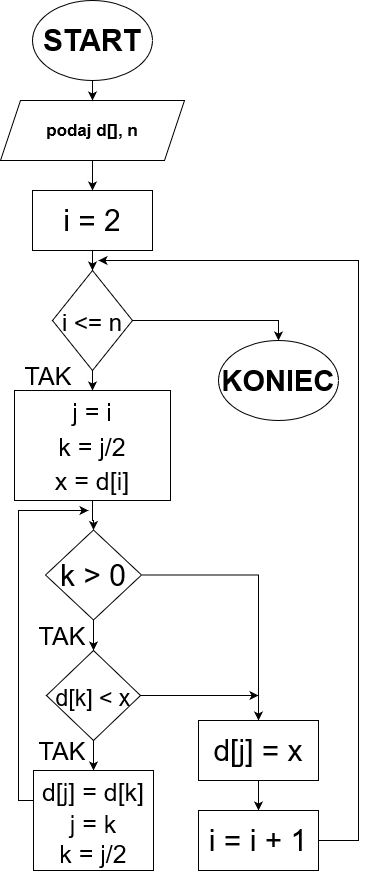

The diagram above was exported from draw.io. Its source (the exported page's mxGraphModel, read from the mxfile embedded in the PNG):
<mxGraphModel dx="1422" dy="780" grid="1" gridSize="10" guides="1" tooltips="1" connect="1" arrows="1" fold="1" page="1" pageScale="1" pageWidth="827" pageHeight="1169" math="0" shadow="0">
  <root>
    <mxCell id="0" />
    <mxCell id="1" parent="0" />
    <mxCell id="_9JopDiF5Xpf3ZH4XKps-1" value="&lt;font size=&quot;1&quot;&gt;&lt;b style=&quot;font-size: 30px&quot;&gt;START&lt;/b&gt;&lt;/font&gt;" style="ellipse;whiteSpace=wrap;html=1;" vertex="1" parent="1">
      <mxGeometry x="354" y="10" width="120" height="80" as="geometry" />
    </mxCell>
    <mxCell id="_9JopDiF5Xpf3ZH4XKps-2" value="&lt;font style=&quot;font-size: 17px&quot;&gt;&lt;b&gt;podaj d[], n&lt;/b&gt;&lt;/font&gt;" style="shape=parallelogram;perimeter=parallelogramPerimeter;whiteSpace=wrap;html=1;fixedSize=1;" vertex="1" parent="1">
      <mxGeometry x="322" y="110" width="184" height="60" as="geometry" />
    </mxCell>
    <mxCell id="_9JopDiF5Xpf3ZH4XKps-18" value="" style="edgeStyle=orthogonalEdgeStyle;rounded=0;orthogonalLoop=1;jettySize=auto;html=1;fontSize=30;" edge="1" parent="1" source="_9JopDiF5Xpf3ZH4XKps-3" target="_9JopDiF5Xpf3ZH4XKps-4">
      <mxGeometry relative="1" as="geometry" />
    </mxCell>
    <mxCell id="_9JopDiF5Xpf3ZH4XKps-3" value="i = 2" style="rounded=0;whiteSpace=wrap;html=1;fontSize=30;" vertex="1" parent="1">
      <mxGeometry x="354" y="200" width="120" height="60" as="geometry" />
    </mxCell>
    <mxCell id="_9JopDiF5Xpf3ZH4XKps-19" value="" style="edgeStyle=orthogonalEdgeStyle;rounded=0;orthogonalLoop=1;jettySize=auto;html=1;fontSize=30;" edge="1" parent="1" source="_9JopDiF5Xpf3ZH4XKps-4" target="_9JopDiF5Xpf3ZH4XKps-5">
      <mxGeometry relative="1" as="geometry" />
    </mxCell>
    <mxCell id="_9JopDiF5Xpf3ZH4XKps-20" value="" style="edgeStyle=orthogonalEdgeStyle;rounded=0;orthogonalLoop=1;jettySize=auto;html=1;fontSize=30;entryX=0.5;entryY=0;entryDx=0;entryDy=0;" edge="1" parent="1" source="_9JopDiF5Xpf3ZH4XKps-4" target="_9JopDiF5Xpf3ZH4XKps-6">
      <mxGeometry relative="1" as="geometry" />
    </mxCell>
    <mxCell id="_9JopDiF5Xpf3ZH4XKps-4" value="&lt;font style=&quot;font-size: 24px&quot;&gt;i &amp;lt;= n&lt;/font&gt;" style="rhombus;whiteSpace=wrap;html=1;fontSize=30;" vertex="1" parent="1">
      <mxGeometry x="374" y="280" width="80" height="100" as="geometry" />
    </mxCell>
    <mxCell id="_9JopDiF5Xpf3ZH4XKps-21" style="edgeStyle=orthogonalEdgeStyle;rounded=0;orthogonalLoop=1;jettySize=auto;html=1;entryX=0.5;entryY=0;entryDx=0;entryDy=0;fontSize=30;" edge="1" parent="1" source="_9JopDiF5Xpf3ZH4XKps-5" target="_9JopDiF5Xpf3ZH4XKps-7">
      <mxGeometry relative="1" as="geometry" />
    </mxCell>
    <mxCell id="_9JopDiF5Xpf3ZH4XKps-5" value="&lt;div style=&quot;font-size: 29px&quot;&gt;&lt;font style=&quot;font-size: 25px&quot;&gt;j = i&lt;/font&gt;&lt;/div&gt;&lt;div style=&quot;font-size: 29px&quot;&gt;&lt;font style=&quot;font-size: 25px&quot;&gt;k = j/2&lt;/font&gt;&lt;/div&gt;&lt;div style=&quot;font-size: 29px&quot;&gt;&lt;font style=&quot;font-size: 25px&quot;&gt;x = d[i]&lt;/font&gt;&lt;br&gt;&lt;/div&gt;" style="rounded=0;whiteSpace=wrap;html=1;fontSize=30;" vertex="1" parent="1">
      <mxGeometry x="336" y="400" width="156" height="110" as="geometry" />
    </mxCell>
    <mxCell id="_9JopDiF5Xpf3ZH4XKps-6" value="&lt;font size=&quot;1&quot;&gt;&lt;b&gt;&lt;font style=&quot;font-size: 29px&quot;&gt;KONIEC&lt;/font&gt;&lt;/b&gt;&lt;/font&gt;" style="ellipse;whiteSpace=wrap;html=1;fontSize=30;" vertex="1" parent="1">
      <mxGeometry x="540" y="350" width="120" height="80" as="geometry" />
    </mxCell>
    <mxCell id="_9JopDiF5Xpf3ZH4XKps-22" value="" style="edgeStyle=orthogonalEdgeStyle;rounded=0;orthogonalLoop=1;jettySize=auto;html=1;fontSize=30;" edge="1" parent="1" source="_9JopDiF5Xpf3ZH4XKps-7" target="_9JopDiF5Xpf3ZH4XKps-8">
      <mxGeometry relative="1" as="geometry" />
    </mxCell>
    <mxCell id="_9JopDiF5Xpf3ZH4XKps-24" style="edgeStyle=orthogonalEdgeStyle;rounded=0;orthogonalLoop=1;jettySize=auto;html=1;fontSize=30;" edge="1" parent="1" source="_9JopDiF5Xpf3ZH4XKps-7" target="_9JopDiF5Xpf3ZH4XKps-10">
      <mxGeometry relative="1" as="geometry" />
    </mxCell>
    <mxCell id="_9JopDiF5Xpf3ZH4XKps-7" value="k &amp;gt; 0" style="rhombus;whiteSpace=wrap;html=1;fontSize=30;" vertex="1" parent="1">
      <mxGeometry x="367" y="539.5" width="96" height="90" as="geometry" />
    </mxCell>
    <mxCell id="_9JopDiF5Xpf3ZH4XKps-25" style="edgeStyle=orthogonalEdgeStyle;rounded=0;orthogonalLoop=1;jettySize=auto;html=1;fontSize=30;" edge="1" parent="1" source="_9JopDiF5Xpf3ZH4XKps-8">
      <mxGeometry relative="1" as="geometry">
        <mxPoint x="580" y="705" as="targetPoint" />
      </mxGeometry>
    </mxCell>
    <mxCell id="_9JopDiF5Xpf3ZH4XKps-31" value="" style="edgeStyle=orthogonalEdgeStyle;rounded=0;orthogonalLoop=1;jettySize=auto;html=1;fontSize=23;" edge="1" parent="1" source="_9JopDiF5Xpf3ZH4XKps-8" target="_9JopDiF5Xpf3ZH4XKps-9">
      <mxGeometry relative="1" as="geometry" />
    </mxCell>
    <mxCell id="_9JopDiF5Xpf3ZH4XKps-8" value="&lt;font style=&quot;font-size: 23px&quot;&gt;d[k] &amp;lt; x&lt;/font&gt;" style="rhombus;whiteSpace=wrap;html=1;fontSize=30;" vertex="1" parent="1">
      <mxGeometry x="368" y="660" width="94" height="90" as="geometry" />
    </mxCell>
    <mxCell id="_9JopDiF5Xpf3ZH4XKps-29" style="edgeStyle=orthogonalEdgeStyle;rounded=0;orthogonalLoop=1;jettySize=auto;html=1;fontSize=30;" edge="1" parent="1" source="_9JopDiF5Xpf3ZH4XKps-9">
      <mxGeometry relative="1" as="geometry">
        <mxPoint x="410" y="520" as="targetPoint" />
        <Array as="points">
          <mxPoint x="340" y="810" />
          <mxPoint x="340" y="520" />
        </Array>
      </mxGeometry>
    </mxCell>
    <mxCell id="_9JopDiF5Xpf3ZH4XKps-9" value="&lt;div&gt;&lt;font style=&quot;font-size: 25px&quot;&gt;d[j] = d[k]&lt;/font&gt;&lt;/div&gt;&lt;div style=&quot;font-size: 25px&quot;&gt;j = k&lt;/div&gt;&lt;div style=&quot;font-size: 25px&quot;&gt;k = j/2&lt;br&gt;&lt;/div&gt;" style="rounded=0;whiteSpace=wrap;html=1;fontSize=30;" vertex="1" parent="1">
      <mxGeometry x="355" y="780" width="120" height="100" as="geometry" />
    </mxCell>
    <mxCell id="_9JopDiF5Xpf3ZH4XKps-26" value="" style="edgeStyle=orthogonalEdgeStyle;rounded=0;orthogonalLoop=1;jettySize=auto;html=1;fontSize=30;" edge="1" parent="1" source="_9JopDiF5Xpf3ZH4XKps-10" target="_9JopDiF5Xpf3ZH4XKps-12">
      <mxGeometry relative="1" as="geometry" />
    </mxCell>
    <mxCell id="_9JopDiF5Xpf3ZH4XKps-10" value="d[j] = x" style="rounded=0;whiteSpace=wrap;html=1;fontSize=30;" vertex="1" parent="1">
      <mxGeometry x="520" y="730" width="120" height="60" as="geometry" />
    </mxCell>
    <mxCell id="_9JopDiF5Xpf3ZH4XKps-27" style="edgeStyle=orthogonalEdgeStyle;rounded=0;orthogonalLoop=1;jettySize=auto;html=1;fontSize=30;" edge="1" parent="1" source="_9JopDiF5Xpf3ZH4XKps-12">
      <mxGeometry relative="1" as="geometry">
        <mxPoint x="420" y="270" as="targetPoint" />
        <Array as="points">
          <mxPoint x="680" y="850" />
          <mxPoint x="680" y="270" />
        </Array>
      </mxGeometry>
    </mxCell>
    <mxCell id="_9JopDiF5Xpf3ZH4XKps-12" value="i = i + 1" style="rounded=0;whiteSpace=wrap;html=1;fontSize=30;" vertex="1" parent="1">
      <mxGeometry x="520" y="820" width="120" height="60" as="geometry" />
    </mxCell>
    <mxCell id="_9JopDiF5Xpf3ZH4XKps-14" value="" style="endArrow=classic;html=1;rounded=0;fontSize=30;exitX=0.5;exitY=1;exitDx=0;exitDy=0;entryX=0.5;entryY=0;entryDx=0;entryDy=0;" edge="1" parent="1" source="_9JopDiF5Xpf3ZH4XKps-1" target="_9JopDiF5Xpf3ZH4XKps-2">
      <mxGeometry width="50" height="50" relative="1" as="geometry">
        <mxPoint x="390" y="450" as="sourcePoint" />
        <mxPoint x="490" y="110" as="targetPoint" />
      </mxGeometry>
    </mxCell>
    <mxCell id="_9JopDiF5Xpf3ZH4XKps-17" value="" style="endArrow=classic;html=1;rounded=0;fontSize=30;exitX=0.5;exitY=1;exitDx=0;exitDy=0;entryX=0.5;entryY=0;entryDx=0;entryDy=0;" edge="1" parent="1" source="_9JopDiF5Xpf3ZH4XKps-2" target="_9JopDiF5Xpf3ZH4XKps-3">
      <mxGeometry width="50" height="50" relative="1" as="geometry">
        <mxPoint x="390" y="460" as="sourcePoint" />
        <mxPoint x="520" y="190" as="targetPoint" />
      </mxGeometry>
    </mxCell>
    <mxCell id="_9JopDiF5Xpf3ZH4XKps-32" value="TAK" style="text;html=1;strokeColor=none;fillColor=none;align=center;verticalAlign=middle;whiteSpace=wrap;rounded=0;fontSize=25;" vertex="1" parent="1">
      <mxGeometry x="354" y="630" width="60" height="30" as="geometry" />
    </mxCell>
    <mxCell id="_9JopDiF5Xpf3ZH4XKps-33" value="TAK" style="text;html=1;strokeColor=none;fillColor=none;align=center;verticalAlign=middle;whiteSpace=wrap;rounded=0;fontSize=25;" vertex="1" parent="1">
      <mxGeometry x="354" y="745" width="60" height="30" as="geometry" />
    </mxCell>
    <mxCell id="_9JopDiF5Xpf3ZH4XKps-34" value="TAK" style="text;html=1;strokeColor=none;fillColor=none;align=center;verticalAlign=middle;whiteSpace=wrap;rounded=0;fontSize=25;" vertex="1" parent="1">
      <mxGeometry x="340" y="370" width="60" height="30" as="geometry" />
    </mxCell>
  </root>
</mxGraphModel>